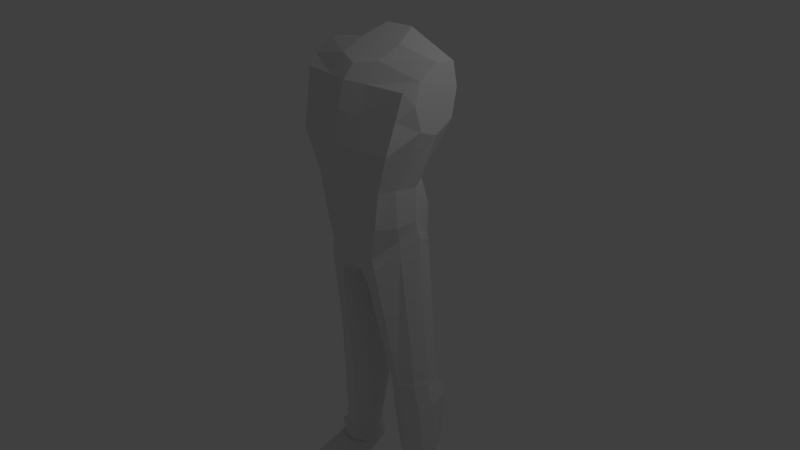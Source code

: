 # Source: C03_Legs_finished.blend  (saved by Blender 2.57.0; exported with 4.5.12 LTS)
import bpy
from mathutils import Matrix  # noqa: F401  (used for matrix-valued properties, if any)

bpy.ops.wm.read_factory_settings(use_empty=True)
scene = bpy.context.scene
scene.name = 'Scene'

# ---- collections
col_collection_1 = bpy.data.collections.new('Collection 1'); scene.collection.children.link(col_collection_1)

# ---- materials (node trees are filled in below, after node groups)
mat_material = bpy.data.materials.new('Material')
mat_material.alpha_threshold = 0.0
mat_material.use_transparent_shadow = False
mat_material.roughness = 0.5
mat_material.line_color = (0.0, 0.0, 0.0, 1.0)

# ---- material node trees

# ---- world
world_world = bpy.data.worlds.new('World'); scene.world = world_world
world_world.color = (0.05088, 0.05088, 0.05088)
world_world.use_sun_shadow = False
world_world.sun_shadow_jitter_overblur = 0.0
world_world.cycles.sampling_method = 'MANUAL'
world_world.cycles.sample_map_resolution = 256

# ---- cameras
cam_camera = bpy.data.cameras.new('Camera')
cam_camera.clip_end = 100.0
cam_camera.lens = 35.0
cam_camera.ortho_scale = 7.314
cam_camera.dof.focus_distance = 0.0
cam_camera.dof.aperture_fstop = 128.0

# ---- lights
light_lamp = bpy.data.lights.new('Lamp', 'POINT')
light_lamp.transmission_factor = 0.0
light_lamp.cutoff_distance = 30.0
light_lamp.energy = 100.0
light_lamp.shadow_buffer_clip_start = 1.001
light_lamp.shadow_soft_size = 1.0
light_lamp.shadow_maximum_resolution = 0.006
light_lamp.use_absolute_resolution = True
light_lamp.cycles.use_multiple_importance_sampling = False

# ---- meshes
me_cube = bpy.data.meshes.new('Cube')
me_cube.from_pydata([(0.5738, 0.4639, 0.3354), (0.396, -0.4465, 0.1672), (1.009, 0.4669, 2.877), (0.9118, -0.3134, 2.609), (0.7965, 0.05521, 0.591), (0.0, 0.6978, -0.0001628), (0.5977, 0.3201, 1.237), (0.0, -0.5133, -0.02249), (0.6003, -0.4762, 1.238), (1.009, 0.1756, 2.916), (0.0, 0.5143, 3.176), (0.0, -0.4731, 2.63), (0.0, 0.1767, -0.3662), (0.0, 0.1406, 3.014), (0.7852, 0.02184, 1.233), (0.0, -0.6709, 1.238), (0.0, 0.5149, 1.238), (1.009, 0.451, 2.143), (0.8188, -0.5199, 1.812), (1.009, 0.1699, 1.981), (0.0, -0.6591, 1.823), (5.96e-08, 0.6927, 2.043), (0.5777, 0.4731, 0.788), (0.5064, -0.4616, 0.6693), (0.7874, 0.03056, 0.7476), (-5.96e-08, -0.6063, 0.6542), (5.96e-08, 0.6195, 0.7889), (0.6675, -0.1727, 0.467), (1.009, -0.1142, 2.728), (0.0, -0.1789, -0.1781), (0.0, -0.308, 2.813), (0.6868, -0.2446, 1.236), (1.009, -0.09698, 2.079), (0.7017, -0.2326, 0.6866), (1.009, 0.534, 2.535), (0.8678, -0.4034, 2.248), (1.009, 0.1772, 2.497), (0.0, -0.5886, 2.273), (0.0, 0.6873, 2.555), (1.009, -0.1908, 2.429), (0.2549, 0.6217, -0.02226), (0.1625, -0.4461, -0.05632), (0.2322, 0.5088, 3.173), (0.3462, -0.3964, 2.618), (0.0599, 0.1852, -0.3449), (0.3462, 0.1609, 3.02), (0.3095, -0.6174, 1.238), (0.3079, 0.4343, 1.238), (0.3441, -0.5967, 1.817), (0.3462, 0.6295, 2.081), (0.1773, -0.5708, 0.6608), (0.3389, 0.5588, 0.7917), (0.05328, -0.1451, -0.2171), (0.3462, -0.1752, 2.869), (0.3462, -0.5045, 2.26), (0.3462, 0.6256, 2.546), (0.2073, -0.4357, -0.1386), (0.08476, -0.1029, -0.2949), (0.102, 0.1917, -0.4075), (0.2806, 0.625, -0.09753), (0.414, -0.4456, 0.1203), (0.5692, 0.4837, 0.2759), (0.8098, 0.06914, 0.5338), (0.6748, -0.1642, 0.3843), (0.5757, 0.49, 0.2346), (0.8167, 0.07557, 0.472), (0.6815, -0.1611, 0.3201), (0.4258, -0.4448, 0.07602), (0.3017, 0.624, -0.1405), (0.2459, -0.4313, -0.1838), (0.1245, 0.1925, -0.4406), (0.1134, -0.09261, -0.3354), (0.271, -0.4199, -0.2487), (0.1299, -0.07756, -0.3912), (0.1458, 0.1846, -0.4897), (0.3038, 0.6134, -0.203), (0.4492, -0.4458, 0.02215), (0.5627, 0.4985, 0.172), (0.675, -0.1662, 0.2776), (0.8176, 0.07646, 0.3972), (0.7232, 0.5115, -1.92), (0.8968, 0.162, -1.907), (0.6035, -0.1722, -1.928), (0.8189, -0.04291, -1.912), (0.5009, 0.5735, -1.937), (0.4618, -0.1708, -1.938), (0.2987, 0.366, -1.951), (0.3161, 0.04461, -1.949), (0.3086, 0.03602, -2.024), (0.2967, 0.3706, -2.026), (0.4651, -0.1614, -2.012), (0.5055, 0.5782, -2.011), (0.8327, -0.04, -1.986), (0.6095, -0.1708, -2.002), (0.9103, 0.16, -1.98), (0.7316, 0.5191, -1.994), (0.7326, 0.5208, -2.06), (0.9049, 0.1542, -2.047), (0.6135, -0.1578, -2.067), (0.8269, -0.04673, -2.052), (0.5113, 0.5822, -2.076), (0.4725, -0.1564, -2.078), (0.3108, 0.3708, -2.091), (0.3295, 0.0403, -2.089), (0.317, 0.06357, -2.453), (0.2982, 0.4888, -2.454), (0.4746, -0.1334, -2.443), (0.5229, 0.7511, -2.44), (0.8702, 0.005503, -2.42), (0.6315, -0.1355, -2.434), (0.9586, 0.2225, -2.415), (0.7687, 0.6805, -2.426), (0.8137, 0.4896, -3.37), (0.9576, 0.2415, -3.35), (0.7088, -0.0282, -3.385), (0.8903, 0.07999, -3.36), (0.6268, 0.5446, -3.396), (0.5895, -0.0266, -3.401), (0.4558, 0.3691, -3.419), (0.4697, 0.136, -3.417), (0.5865, -0.07811, -3.53), (0.4422, 0.1177, -3.55), (0.4254, 0.3984, -3.552), (0.6314, 0.6096, -3.524), (0.7301, -0.08005, -3.51), (0.8565, 0.5435, -3.493), (0.9487, 0.05024, -3.48), (1.03, 0.2447, -3.469), (0.8494, 0.4896, -3.63), (0.9932, 0.2415, -3.61), (0.7444, -0.0282, -3.644), (0.9259, 0.07999, -3.619), (0.6624, 0.5446, -3.655), (0.6251, -0.0266, -3.66), (0.4914, 0.3691, -3.679), (0.5053, 0.136, -3.677), (0.6051, -0.129, -3.734), (0.4306, 0.08783, -3.832), (0.4103, 0.4088, -3.943), (0.6595, 0.662, -3.992), (0.7788, -0.1236, -3.71), (0.9318, 0.598, -3.931), (1.141, 0.2646, -3.788), (1.043, 0.03734, -3.726), (0.9964, 0.2396, -3.218), (0.8254, 0.5528, -3.241), (0.7007, -0.08618, -3.258), (0.9164, 0.04236, -3.229), (0.6033, 0.618, -3.271), (0.5589, -0.08427, -3.277), (0.3999, 0.4054, -3.298), (0.4165, 0.1119, -3.295), (1.102, 0.2273, -3.89), (0.9208, 0.5151, -4.013), (1.017, 0.03097, -3.836), (0.7887, -0.108, -3.822), (0.6857, 0.5704, -4.065), (0.6387, -0.1127, -3.842), (0.4705, 0.3518, -4.023), (0.488, 0.07457, -3.927), (0.5222, 0.02209, -4.205), (0.5039, 0.1572, -4.205), (0.6422, 0.5398, -4.205), (0.8796, 0.5296, -4.205), (1.063, 0.1572, -4.205), (0.5295, 0.06906, -3.956), (0.602, -0.12, -3.881), (0.5119, 0.3479, -4.042), (0.6489, 0.5733, -4.08), (0.7522, -0.116, -3.862), (0.8842, 0.5167, -4.033), (0.9807, 0.02277, -3.875), (1.065, 0.2198, -3.985), (1.038, 0.214, -3.859), (0.9689, 0.05417, -3.82), (0.8906, 0.4549, -3.949), (0.7835, -0.05841, -3.81), (0.6997, 0.5009, -3.987), (0.525, 0.318, -3.956), (0.6617, -0.06164, -3.825), (0.5392, 0.09173, -3.886), (0.7522, -0.7298, -4.047), (0.9807, -0.6473, -4.059), (1.065, -0.394, -4.107), (0.602, -0.689, -4.065), (0.5104, -0.5448, -4.141), (1.063, -0.4576, -4.205), (0.503, -0.5918, -4.205), (0.7478, -0.7976, -4.205), (0.978, -0.7172, -4.205), (0.5964, -0.751, -4.205), (0.5358, 0.191, -4.272), (1.033, 0.191, -4.272), (0.8672, 0.5125, -4.272), (0.6529, 0.5216, -4.272), (0.5295, -0.5656, -4.27), (0.609, -0.7063, -4.27), (0.7467, -0.7526, -4.27), (1.033, -0.4436, -4.27), (0.9559, -0.6847, -4.27), (0.589, -0.007646, -4.27), (1.033, 0.1298, -4.27), (0.532, 0.1298, -4.27), (0.609, -0.1932, -4.27), (0.7467, -0.1947, -4.27), (0.9559, -0.007953, -4.27), (0.7522, -0.3615, -3.936), (0.9807, -0.2227, -3.948), (1.065, -0.02568, -4.034), (0.602, -0.3655, -3.954), (0.4915, -0.1764, -4.03), (1.063, -0.08922, -4.205), (0.4841, -0.2234, -4.205), (0.5106, -0.2308, -4.27), (1.033, -0.1088, -4.27), (0.609, -0.4163, -4.27), (0.7467, -0.4178, -4.27), (0.9559, -0.2937, -4.27), (0.838, 0.4417, -3.946), (0.9632, 0.2365, -3.913), (0.7468, 0.004472, -3.828), (0.9047, 0.1004, -3.837), (0.6754, 0.4808, -3.979), (0.643, 0.001717, -3.841), (0.5808, 0.3251, -3.952), (0.5929, 0.1323, -3.893), (0.643, 0.03173, -3.648), (0.5929, 0.1624, -3.7), (0.5808, 0.3551, -3.759), (0.6754, 0.5108, -3.786), (0.7468, 0.03448, -3.635), (0.838, 0.4717, -3.753), (0.9632, 0.2665, -3.72), (0.9047, 0.1304, -3.644)], [], [(6, 17, 19, 14), (0, 22, 24, 4), (22, 6, 14, 24), (19, 32, 31, 14), (32, 18, 8, 31), (24, 33, 27, 4), (33, 23, 1, 27), (14, 31, 33, 24), (31, 8, 23, 33), (17, 34, 36, 19), (34, 2, 9, 36), (28, 39, 36, 9), (39, 32, 19, 36), (3, 35, 39, 28), (35, 18, 32, 39), (44, 12, 5, 40), (2, 42, 45, 9), (42, 10, 13, 45), (18, 48, 46, 8), (48, 20, 15, 46), (6, 47, 49, 17), (47, 16, 21, 49), (23, 50, 41, 1), (50, 25, 7, 41), (8, 46, 50, 23), (46, 15, 25, 50), (22, 51, 47, 6), (51, 26, 16, 47), (0, 40, 51, 22), (40, 5, 26, 51), (52, 29, 12, 44), (41, 7, 29, 52), (30, 53, 45, 13), (53, 28, 9, 45), (11, 43, 53, 30), (43, 3, 28, 53), (35, 54, 48, 18), (54, 37, 20, 48), (3, 43, 54, 35), (43, 11, 37, 54), (34, 55, 42, 2), (55, 38, 10, 42), (17, 49, 55, 34), (49, 21, 38, 55), (41, 52, 57, 56), (52, 44, 58, 57), (44, 40, 59, 58), (1, 41, 56, 60), (40, 0, 61, 59), (4, 27, 63, 62), (27, 1, 60, 63), (0, 4, 62, 61), (61, 62, 65, 64), (63, 60, 67, 66), (62, 63, 66, 65), (59, 61, 64, 68), (60, 56, 69, 67), (58, 59, 68, 70), (57, 58, 70, 71), (56, 57, 71, 69), (69, 71, 73, 72), (71, 70, 74, 73), (70, 68, 75, 74), (67, 69, 72, 76), (68, 64, 77, 75), (65, 66, 78, 79), (66, 67, 76, 78), (64, 65, 79, 77), (77, 79, 81, 80), (78, 76, 82, 83), (79, 78, 83, 81), (75, 77, 80, 84), (76, 72, 85, 82), (74, 75, 84, 86), (73, 74, 86, 87), (72, 73, 87, 85), (85, 87, 88, 90), (87, 86, 89, 88), (86, 84, 91, 89), (82, 85, 90, 93), (84, 80, 95, 91), (81, 83, 92, 94), (83, 82, 93, 92), (80, 81, 94, 95), (95, 94, 97, 96), (92, 93, 98, 99), (94, 92, 99, 97), (91, 95, 96, 100), (93, 90, 101, 98), (89, 91, 100, 102), (88, 89, 102, 103), (90, 88, 103, 101), (101, 103, 104, 106), (103, 102, 105, 104), (102, 100, 107, 105), (98, 101, 106, 109), (100, 96, 111, 107), (97, 99, 108, 110), (99, 98, 109, 108), (96, 97, 110, 111), (117, 119, 121, 120), (119, 118, 122, 121), (118, 116, 123, 122), (114, 117, 120, 124), (116, 112, 125, 123), (113, 115, 126, 127), (115, 114, 124, 126), (112, 113, 127, 125), (125, 127, 129, 128), (126, 124, 130, 131), (127, 126, 131, 129), (123, 125, 128, 132), (124, 120, 133, 130), (122, 123, 132, 134), (121, 122, 134, 135), (120, 121, 135, 133), (133, 135, 137, 136), (135, 134, 138, 137), (134, 132, 139, 138), (130, 133, 136, 140), (132, 128, 141, 139), (129, 131, 143, 142), (131, 130, 140, 143), (128, 129, 142, 141), (110, 144, 145, 111), (144, 113, 112, 145), (109, 146, 147, 108), (146, 114, 115, 147), (108, 147, 144, 110), (147, 115, 113, 144), (111, 145, 148, 107), (145, 112, 116, 148), (106, 149, 146, 109), (149, 117, 114, 146), (107, 148, 150, 105), (148, 116, 118, 150), (105, 150, 151, 104), (150, 118, 119, 151), (104, 151, 149, 106), (151, 119, 117, 149), (141, 142, 152, 153), (143, 140, 155, 154), (142, 143, 154, 152), (139, 141, 153, 156), (140, 136, 157, 155), (138, 139, 156, 158), (137, 138, 158, 159), (136, 137, 159, 157), (159, 180, 179, 157), (158, 178, 180, 159), (167, 161, 160, 165), (156, 177, 178, 158), (168, 162, 161, 167), (157, 179, 176, 155), (153, 175, 177, 156), (170, 163, 162, 168), (154, 174, 173, 152), (155, 176, 174, 154), (152, 173, 175, 153), (172, 164, 163, 170), (181, 188, 189, 182), (182, 189, 186, 183), (184, 190, 188, 181), (185, 187, 190, 184), (164, 161, 191, 192), (163, 164, 192, 193), (162, 163, 193, 194), (161, 162, 194, 191), (192, 191, 194, 193), (190, 187, 195, 196), (188, 190, 196, 197), (186, 189, 199, 198), (189, 188, 197, 199), (161, 164, 201, 202), (160, 161, 202, 200), (205, 200, 202, 201), (204, 203, 200, 205), (169, 206, 207, 171), (206, 181, 182, 207), (171, 207, 208, 172), (207, 182, 183, 208), (166, 209, 206, 169), (209, 184, 181, 206), (165, 210, 209, 166), (210, 185, 184, 209), (172, 208, 211, 164), (208, 183, 186, 211), (160, 212, 210, 165), (212, 187, 185, 210), (187, 212, 213, 195), (212, 160, 200, 213), (164, 211, 214, 201), (211, 186, 198, 214), (203, 215, 213, 200), (215, 196, 195, 213), (204, 216, 215, 203), (216, 197, 196, 215), (201, 214, 217, 205), (214, 198, 199, 217), (205, 217, 216, 204), (217, 199, 197, 216), (172, 170, 218, 219), (169, 171, 221, 220), (171, 172, 219, 221), (170, 168, 222, 218), (166, 169, 220, 223), (168, 167, 224, 222), (167, 165, 225, 224), (165, 166, 223, 225), (225, 223, 226, 227), (224, 225, 227, 228), (222, 224, 228, 229), (223, 220, 230, 226), (218, 222, 229, 231), (221, 219, 232, 233), (220, 221, 233, 230), (219, 218, 231, 232)])
me_cube.materials.append(mat_material)
me_cube.use_remesh_preserve_volume = False
me_cube.use_remesh_preserve_attributes = False
me_cube.use_mirror_vertex_groups = False
me_cube.update()

# ---- objects
ob_cube = bpy.data.objects.new('Cube', me_cube)
ob_lamp = bpy.data.objects.new('Lamp', light_lamp)
ob_camera = bpy.data.objects.new('Camera', cam_camera)

# ---- transforms, parenting, visibility, modifiers, constraints
ob_cube.location = (0.0, 0.0, 0.0)
ob_cube.lock_rotations_4d = False
ob_cube.empty_display_type = 'ARROWS'
ob_cube.lineart.crease_threshold = 0.0
_m = ob_cube.modifiers.new('Mirror', 'MIRROR')
_m.use_clip = True
ob_lamp.location = (4.076, 1.005, 5.904)
ob_lamp.rotation_euler = (0.6503, 0.05522, 1.866)
ob_lamp.lock_rotations_4d = False
ob_lamp.empty_display_type = 'ARROWS'
ob_lamp.color = (0.0, 0.0, 0.0, 0.0)
ob_lamp.lineart.crease_threshold = 0.0
ob_camera.location = (7.481, -6.508, 5.344)
ob_camera.rotation_euler = (1.109, 0.01082, 0.8149)
ob_camera.lock_rotations_4d = False
ob_camera.empty_display_type = 'ARROWS'
ob_camera.color = (0.0, 0.0, 0.0, 0.0)
ob_camera.display_type = 'WIRE'
ob_camera.lineart.crease_threshold = 0.0

# ---- collection membership
col_collection_1.objects.link(ob_cube)
col_collection_1.objects.link(ob_lamp)
col_collection_1.objects.link(ob_camera)

# ---- scene / render settings (as saved in the file)
scene.camera = ob_camera
scene.frame_start = 1; scene.frame_end = 250; scene.frame_set(132)
scene.render.engine = 'BLENDER_EEVEE_NEXT'
scene.render.image_settings.color_mode = 'RGB'
scene.render.image_settings.compression = 90
scene.render.resolution_percentage = 50
scene.render.dither_intensity = 0.0
scene.render.bake_margin = 2
scene.render.bake_bias = 0.0
scene.cycles.use_denoising = False
scene.cycles.samples = 10
scene.cycles.sampling_pattern = 'TABULATED_SOBOL'
scene.cycles.light_sampling_threshold = 0.0
scene.cycles.use_adaptive_sampling = False
scene.cycles.use_light_tree = False
scene.cycles.blur_glossy = 0.0
scene.cycles.volume_bounces = 1
scene.cycles.pixel_filter_type = 'GAUSSIAN'
scene.cycles.sample_clamp_indirect = 0.0
scene.view_settings.view_transform = 'Standard'
bpy.context.view_layer.update()
